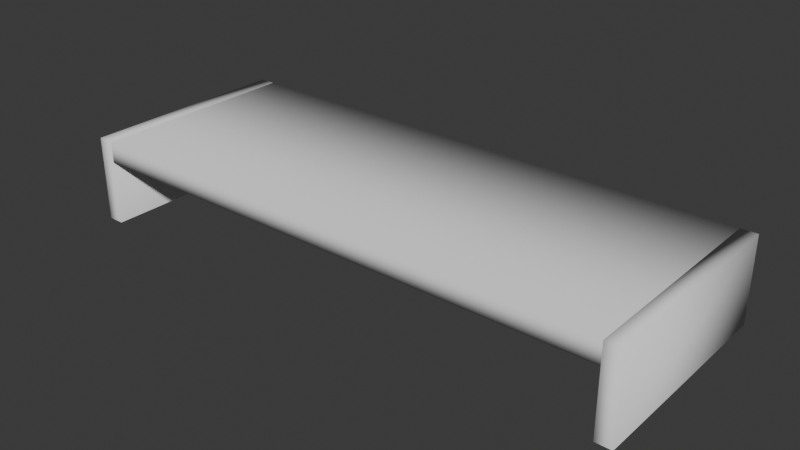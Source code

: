 # Source: bench.blend  (saved by Blender 4.0.36; exported with 4.5.12 LTS)
import bpy
from mathutils import Matrix  # noqa: F401  (used for matrix-valued properties, if any)

bpy.ops.wm.read_factory_settings(use_empty=True)
scene = bpy.context.scene
scene.name = 'Scene'

# ---- collections
col_collection = bpy.data.collections.new('Collection'); scene.collection.children.link(col_collection)
col_bench_without_headrest = bpy.data.collections.new('bench without headrest'); col_collection.children.link(col_bench_without_headrest)

# ---- world
world_world = bpy.data.worlds.new('World'); scene.world = world_world
world_world.use_nodes = True; world_world.node_tree.nodes.clear()
_N = world_world.node_tree.nodes; _L = world_world.node_tree.links
n0 = _N.new('ShaderNodeOutputWorld'); n0.name = 'World Output'; n0.location = (300, 300)
n1 = _N.new('ShaderNodeBackground'); n1.name = 'Background'; n1.location = (10, 300)
n1.inputs[0].default_value = (0.05088, 0.05088, 0.05088, 1.0)
_L.new(n1.outputs[0], n0.inputs[0])
n0.is_active_output = True
world_world.color = (0.05088, 0.05088, 0.05088)
world_world.use_sun_shadow = False
world_world.sun_shadow_jitter_overblur = 0.0

# ---- meshes
me_plane_044 = bpy.data.meshes.new('Plane.044')
me_plane_044.from_pydata([(2.5, -1.0, 1.192e-07), (2.5, -1.0, 0.8), (2.5, 1.0, -4.172e-07), (2.5, 1.0, 0.8), (2.65, -1.0, 5.96e-08), (2.65, -1.0, 0.8), (2.65, 1.0, -4.768e-07), (2.65, 1.0, 0.8)], [], [(0, 1, 3, 2), (4, 6, 7, 5), (1, 0, 4, 5), (3, 1, 5, 7), (2, 3, 7, 6)])
me_plane_044.polygons.foreach_set('use_smooth', [True] * 5)
_uv = me_plane_044.uv_layers.new(name='UVMap')
_uv.uv.foreach_set('vector', [1.0, 0.3745, 0.893, 0.3745, 0.893, 0.107, 1.0, 0.107, 0.766, 0.3745, 0.766, 0.107, 0.873, 0.107, 0.873, 0.3745, 0.893, 0.3745, 0.893, 0.4814, 0.873, 0.4814, 0.873, 0.3745, 0.893, 0.107, 0.893, 0.3745, 0.873, 0.3745, 0.873, 0.107, 0.893, 2.322e-08, 0.893, 0.107, 0.873, 0.107, 0.873, 3.347e-09])
me_plane_044.update()
me_cube_004 = bpy.data.meshes.new('Cube.004')
me_cube_004.from_pydata([(-2.5, -1.0, 0.6), (-2.5, -1.0, 0.8), (-2.5, 1.0, 0.6), (-2.5, 1.0, 0.8), (2.5, -1.0, 0.6), (2.5, -1.0, 0.8), (2.5, 1.0, 0.6), (2.5, 1.0, 0.8)], [], [(2, 3, 7, 6), (4, 5, 1, 0), (2, 6, 4, 0), (7, 3, 1, 5)])
me_cube_004.polygons.foreach_set('use_smooth', [True] * 4)
_uv = me_cube_004.uv_layers.new(name='UVMap')
_uv.uv.foreach_set('vector', [0.4178, 0.8704, 0.383, 0.8704, 0.383, 2.476e-08, 0.4178, 2.324e-08, 0.0, 0.0, 0.03482, -1.522e-09, 0.03482, 0.8704, 3.805e-08, 0.8704, 0.4178, 0.8704, 0.4178, 2.324e-08, 0.766, 4.953e-08, 0.766, 0.8704, 0.383, 2.476e-08, 0.383, 0.8704, 0.03482, 0.8704, 0.03482, -1.522e-09])
me_cube_004.update()

# ---- objects
ob_benchsides_col = bpy.data.objects.new('benchsides-col', me_plane_044)
ob_bench_col = bpy.data.objects.new('Bench-col', me_cube_004)

# ---- transforms, parenting, visibility, modifiers, constraints
ob_benchsides_col.parent = ob_bench_col
ob_benchsides_col.location = (0.0, 0.0, 0.0)
_m = ob_benchsides_col.modifiers.new('Mirror', 'MIRROR')
_m.mirror_object = ob_bench_col
ob_bench_col.location = (0.0, 0.0, 0.0)

# ---- collection membership
col_bench_without_headrest.objects.link(ob_benchsides_col)
col_bench_without_headrest.objects.link(ob_bench_col)

# ---- scene / render settings (as saved in the file)
scene.frame_start = 1; scene.frame_end = 250; scene.frame_set(1)
scene.render.engine = 'BLENDER_EEVEE_NEXT'
scene.cycles.sampling_pattern = 'TABULATED_SOBOL'
bpy.context.view_layer.update()

# ---- added for rendering (the .blend has no active camera and no usable light): camera, sun
cam_auto = bpy.data.cameras.new('AutoCamera')
cam_auto.lens = 50.0
cam_auto.sensor_width = 36.0
cam_auto.clip_end = 1000.0
ob_auto_camera = bpy.data.objects.new('AutoCamera', cam_auto)
scene.collection.objects.link(ob_auto_camera)
ob_auto_camera.location = (5.29323, -6.35188, 4.63458)
ob_auto_camera.rotation_euler = (1.09748, -7.21219e-08, 0.694738)
scene.camera = ob_auto_camera
light_auto_sun = bpy.data.lights.new('AutoSun', 'SUN')
light_auto_sun.energy = 3.0
light_auto_sun.angle = 0.0523599
ob_auto_sun = bpy.data.objects.new('AutoSun', light_auto_sun)
scene.collection.objects.link(ob_auto_sun)
ob_auto_sun.rotation_euler = (0.872665, 0.174533, 0.523599)
bpy.context.view_layer.update()
